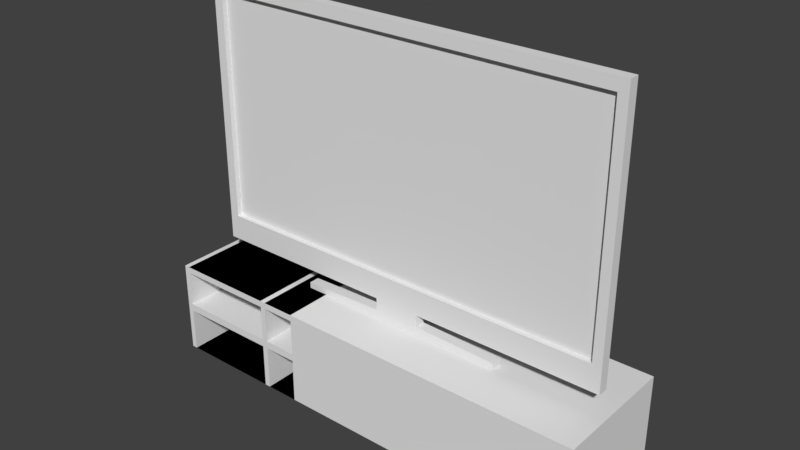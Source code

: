 # Source: tvLiving-1blend.blend  (saved by Blender 2.79.0; exported with 4.5.12 LTS)
import bpy
from mathutils import Matrix  # noqa: F401  (used for matrix-valued properties, if any)

bpy.ops.wm.read_factory_settings(use_empty=True)
scene = bpy.context.scene
scene.name = 'Scene'

# ---- collections
col_collection_1 = bpy.data.collections.new('Collection 1'); scene.collection.children.link(col_collection_1)

# ---- world
world_world = bpy.data.worlds.new('World'); scene.world = world_world
world_world.color = (0.05088, 0.05088, 0.05088)
world_world.use_sun_shadow = False
world_world.sun_shadow_jitter_overblur = 0.0
world_world.cycles.sampling_method = 'MANUAL'

# ---- meshes
me_cube_008 = bpy.data.meshes.new('Cube.008')
me_cube_008.from_pydata([(-1.0, -1.0, -1.0), (-1.0, -1.0, 1.0), (-1.0, 1.0, -1.0), (-1.0, 1.0, 1.0), (1.0, -1.0, -1.0), (1.0, -1.0, 1.0), (1.0, 1.0, -1.0), (1.0, 1.0, 1.0), (0.5, 1.0, -1.0), (0.5, 1.0, 1.0), (0.5, -1.0, -1.0), (0.5, -1.0, 1.0), (0.525, 1.0, 1.0), (0.525, -1.0, -1.0), (0.525, 1.0, -1.0), (0.525, -1.0, 1.0), (0.35, 1.0, -1.0), (0.35, -1.0, 1.0), (0.35, 1.0, 1.0), (0.35, -1.0, -1.0), (0.3217, 1.0, -1.0), (0.3217, -1.0, 1.0), (0.3217, 1.0, 1.0), (0.3217, -1.0, -1.0), (-0.3392, 1.0, -1.0), (-0.3392, -1.0, 1.0), (-0.3392, 1.0, 1.0), (-0.3392, -1.0, -1.0), (-1.0, -1.0, 0.1), (-1.0, 1.0, 0.1), (1.0, 1.0, 0.1), (1.0, -1.0, 0.1), (0.5, -1.0, 0.1), (0.5, 1.0, 0.1), (0.525, -1.0, 0.1), (0.525, 1.0, 0.1), (0.35, 1.0, 0.1), (0.35, -1.0, 0.1), (0.3217, 1.0, 0.1), (0.3217, -1.0, 0.1), (-0.3392, 1.0, 0.1), (-0.3392, -1.0, 0.1), (-1.0, 1.0, -0.065), (1.0, 1.0, -0.065), (1.0, -1.0, -0.065), (0.5, -1.0, -0.065), (0.5, 1.0, -0.065), (0.525, -1.0, -0.065), (0.525, 1.0, -0.065), (0.35, 1.0, -0.065), (0.35, -1.0, -0.065), (0.3217, 1.0, -0.065), (0.3217, -1.0, -0.065), (-0.3392, 1.0, -0.065), (-0.3392, -1.0, -0.065), (-1.0, -1.0, -0.065), (1.0, -1.0, -0.065), (1.0, -1.0, -1.0), (0.525, -1.0, -1.0), (0.35, -1.0, -1.0), (0.5, -1.0, -1.0), (0.5, -1.0, -0.065), (1.0, -1.0, 1.0), (0.525, -1.0, 1.0), (0.525, -1.0, -0.065), (0.5, -1.0, 1.0), (0.35, -1.0, 1.0), (0.35, -1.0, -0.065), (1.0, -1.0, 0.1), (0.5, -1.0, 0.1), (0.525, -1.0, 0.1), (0.35, -1.0, 0.1), (0.9762, 1.0, 1.0), (0.9762, -1.0, -1.0), (0.9762, 1.0, -1.0), (0.9762, -1.0, 1.0), (0.9762, -1.0, 0.1), (0.9762, 1.0, 0.1), (0.9762, 1.0, -0.065), (0.9762, -1.0, -0.065), (0.9762, -1.0, -1.0), (0.9762, -1.0, 1.0), (0.9762, -1.0, 0.1), (0.9762, -1.0, -0.065), (0.35, -1.0, -1.0), (0.5, -1.0, -1.0), (0.5, -1.0, -0.065), (0.9762, -1.0, 1.0), (0.525, -1.0, 1.0), (0.525, -1.0, -0.065), (0.525, -1.0, -1.0), (0.5, -1.0, 1.0), (0.35, -1.0, 1.0), (0.35, -1.0, -0.065), (0.5, -1.0, 0.1), (0.525, -1.0, 0.1), (0.35, -1.0, 0.1), (0.9762, -1.0, 0.1), (0.9762, -1.0, -0.065), (0.9762, -1.0, -1.0), (0.35, 0.7, -1.0), (0.5, 0.7, -1.0), (0.5, 0.7, -0.065), (0.9762, 0.7, 1.0), (0.525, 0.7, 1.0), (0.525, 0.7, -0.065), (0.525, 0.7, -1.0), (0.5, 0.7, 1.0), (0.35, 0.7, 1.0), (0.35, 0.7, -0.065), (0.5, 0.7, 0.1), (0.525, 0.7, 0.1), (0.35, 0.7, 0.1), (0.9762, 0.7, 0.1), (0.9762, 0.7, -0.065), (0.9762, 0.7, -1.0), (-1.0, -1.0, 0.865), (-1.0, 1.0, 0.865), (1.0, 1.0, 0.865), (1.0, -1.0, 0.865), (0.5, -1.0, 0.865), (0.5, 1.0, 0.865), (0.525, -1.0, 0.865), (0.525, 1.0, 0.865), (0.35, 1.0, 0.865), (0.35, -1.0, 0.865), (0.3217, 1.0, 0.865), (0.3217, -1.0, 0.865), (-0.3392, 1.0, 0.865), (-0.3392, -1.0, 0.865), (1.0, -1.0, 0.865), (0.5, -1.0, 0.865), (0.525, -1.0, 0.865), (0.35, -1.0, 0.865), (0.9762, -1.0, 0.865), (0.9762, 1.0, 0.865), (0.5, -1.0, 0.865), (0.525, -1.0, 0.865), (0.35, -1.0, 0.865), (0.9762, -1.0, 0.865), (0.5, 0.7, 0.865), (0.525, 0.7, 0.865), (0.35, 0.7, 0.865), (0.9762, 0.7, 0.865)], [], [(116, 1, 3, 117), (135, 72, 7, 118), (118, 7, 5, 119), (129, 25, 1, 116), (74, 6, 4, 73), (26, 3, 1, 25), (12, 9, 11, 15), (16, 8, 10, 19), (122, 15, 11, 120), (124, 18, 9, 121), (37, 32, 69, 71), (72, 12, 15, 75), (8, 14, 13, 10), (121, 9, 12, 123), (126, 22, 18, 124), (20, 16, 19, 23), (9, 18, 17, 11), (119, 5, 62, 130), (24, 20, 23, 27), (128, 26, 22, 126), (18, 22, 21, 17), (125, 17, 21, 127), (117, 3, 26, 128), (2, 24, 27, 0), (22, 26, 25, 21), (127, 21, 25, 129), (52, 39, 41, 54), (42, 29, 40, 53), (50, 37, 39, 52), (53, 40, 38, 51), (45, 32, 37, 50), (51, 38, 36, 49), (46, 33, 35, 48), (79, 76, 34, 47), (49, 36, 33, 46), (47, 34, 32, 45), (54, 41, 28, 55), (43, 30, 31, 44), (78, 77, 30, 43), (55, 28, 29, 42), (0, 55, 42, 2), (74, 78, 43, 6), (6, 43, 44, 4), (27, 54, 55, 0), (13, 47, 45, 10), (16, 49, 46, 8), (10, 45, 61, 60), (8, 46, 48, 14), (20, 51, 49, 16), (73, 4, 57, 80), (24, 53, 51, 20), (19, 50, 52, 23), (2, 42, 53, 24), (23, 52, 54, 27), (67, 59, 84, 93), (83, 64, 89, 98), (65, 66, 92, 91), (70, 82, 97, 95), (79, 47, 64, 83), (120, 11, 65, 131), (50, 19, 59, 67), (122, 34, 70, 132), (76, 31, 68, 82), (19, 10, 60, 59), (45, 50, 67, 61), (11, 17, 66, 65), (75, 15, 63, 81), (4, 44, 56, 57), (47, 13, 58, 64), (125, 37, 71, 133), (5, 75, 81, 62), (34, 76, 82, 70), (44, 79, 83, 56), (57, 56, 83, 80), (130, 62, 81, 134), (13, 73, 80, 58), (14, 48, 78, 74), (48, 35, 77, 78), (44, 31, 76, 79), (7, 72, 75, 5), (14, 74, 73, 13), (123, 12, 72, 135), (89, 90, 106, 105), (95, 97, 113, 111), (87, 88, 104, 103), (96, 94, 110, 112), (61, 67, 93, 86), (131, 65, 91, 136), (59, 60, 85, 84), (80, 83, 98, 99), (132, 70, 95, 137), (58, 80, 99, 90), (60, 61, 86, 85), (134, 81, 87, 139), (133, 71, 96, 138), (81, 63, 88, 87), (71, 69, 94, 96), (64, 58, 90, 89), (143, 103, 104, 141), (140, 107, 108, 142), (115, 114, 105, 106), (101, 102, 109, 100), (98, 89, 105, 114), (91, 92, 108, 107), (86, 93, 109, 102), (93, 84, 100, 109), (90, 99, 115, 106), (136, 91, 107, 140), (99, 98, 114, 115), (137, 95, 111, 141), (84, 85, 101, 100), (139, 87, 103, 143), (138, 96, 112, 142), (85, 86, 102, 101), (92, 138, 142, 108), (97, 139, 143, 113), (88, 137, 141, 104), (94, 136, 140, 110), (110, 140, 142, 112), (113, 143, 141, 111), (66, 133, 138, 92), (82, 134, 139, 97), (63, 132, 137, 88), (69, 131, 136, 94), (35, 123, 135, 77), (68, 130, 134, 82), (17, 125, 133, 66), (15, 122, 132, 63), (32, 120, 131, 69), (39, 127, 129, 41), (29, 117, 128, 40), (37, 125, 127, 39), (40, 128, 126, 38), (31, 119, 130, 68), (38, 126, 124, 36), (33, 121, 123, 35), (36, 124, 121, 33), (34, 122, 120, 32), (41, 129, 116, 28), (30, 118, 119, 31), (77, 135, 118, 30), (28, 116, 117, 29), (15, 81, 134, 122), (134, 122, 141, 143), (91, 136, 138, 92), (136, 138, 142, 140)])
me_cube_008.use_remesh_preserve_volume = False
me_cube_008.use_remesh_preserve_attributes = False
me_cube_008.use_mirror_vertex_groups = False
me_cube_008.update()
me_cube_009 = bpy.data.meshes.new('Cube.009')
me_cube_009.from_pydata([(-1.0, -1.0, -1.0), (-1.0, -1.0, 1.0), (-1.0, 1.0, -1.0), (-1.0, 1.0, 1.0), (1.0, -1.0, -1.0), (1.0, -1.0, 1.0), (1.0, 1.0, -1.0), (1.0, 1.0, 1.0), (-0.1, 1.0, -1.0), (-0.1, 1.0, 1.0), (-0.1, -1.0, -1.0), (-0.1, -1.0, 1.0), (0.12, 1.0, 1.0), (0.12, -1.0, -1.0), (0.12, 1.0, -1.0), (0.12, -1.0, 1.0), (0.12, -1.0, 1.0), (-0.1, -1.0, 1.0), (-0.1, 1.0, 1.0), (0.12, 1.0, 1.0), (0.516, 1.0, -1.154), (-0.496, 1.0, -1.154), (-0.496, -1.0, -1.154), (0.516, -1.0, -1.154), (0.516, 1.0, -1.108), (-0.496, 1.0, -1.108), (-0.496, -1.0, -1.108), (0.516, -1.0, -1.108), (-0.496, 1.0, -1.154), (-0.496, -1.0, -1.154), (0.516, 1.0, -1.154), (0.516, -1.0, -1.154), (0.516, 1.0, -1.108), (-0.496, -1.0, -1.108), (-0.496, 1.0, -1.108), (0.516, -1.0, -1.108), (-0.1, 1.0, -1.091), (0.12, -1.0, -1.091), (0.12, 1.0, -1.091), (-0.1, -1.0, -1.091), (-1.0, -1.0, -0.9), (-1.0, 1.0, -0.9), (1.0, 1.0, -0.9), (1.0, -1.0, -0.9), (-0.1, -1.0, -0.9), (-0.1, 1.0, -0.9), (0.12, -1.0, -0.9), (0.12, 1.0, -0.9), (-1.0, -1.0, -0.805), (-1.0, 1.0, -0.805), (1.0, 1.0, -0.805), (1.0, -1.0, -0.805), (-0.1, -1.0, -0.805), (-0.1, 1.0, -0.805), (0.12, -1.0, -0.805), (0.12, 1.0, -0.805), (0.956, 1.0, 1.0), (0.956, -1.0, -1.0), (0.956, 1.0, -1.0), (0.956, -1.0, 1.0), (0.956, -1.0, -0.9), (0.956, 1.0, -0.9), (0.956, -1.0, -0.805), (0.956, 1.0, -0.805), (-1.0, -1.0, 0.9098), (-1.0, 1.0, 0.9098), (1.0, 1.0, 0.9098), (1.0, -1.0, 0.9098), (-0.1, -1.0, 0.9098), (-0.1, 1.0, 0.9098), (0.12, -1.0, 0.9098), (0.12, 1.0, 0.9098), (0.956, -1.0, 0.9098), (0.956, 1.0, 0.9098), (-0.955, 1.0, -1.0), (-0.955, -1.0, 1.0), (-0.955, 1.0, 1.0), (-0.955, -1.0, -1.0), (-0.955, 1.0, -0.9), (-0.955, -1.0, -0.9), (-0.955, 1.0, -0.805), (-0.955, -1.0, -0.805), (-0.955, 1.0, 0.9098), (-0.955, -1.0, 0.9098), (-0.1, -1.0, 0.9098), (-0.1, -1.0, -0.805), (0.12, -1.0, 0.9098), (0.12, -1.0, -0.805), (0.956, -1.0, -0.805), (0.956, -1.0, 0.9098), (-0.955, -1.0, -0.805), (-0.955, -1.0, 0.9098), (-0.1, -0.01963, 0.9098), (-0.1, -0.01963, -0.805), (0.12, -0.01963, 0.9098), (0.12, -0.01963, -0.805), (0.956, -0.01963, -0.805), (0.956, -0.01963, 0.9098), (-0.955, -0.01963, -0.805), (-0.955, -0.01963, 0.9098)], [], [(64, 1, 3, 65), (73, 56, 7, 66), (66, 7, 5, 67), (83, 75, 1, 64), (58, 6, 4, 57), (76, 3, 1, 75), (12, 9, 18, 19), (74, 8, 10, 77), (70, 15, 11, 68), (82, 76, 9, 69), (72, 59, 15, 70), (56, 12, 15, 59), (25, 24, 20, 21), (69, 9, 12, 71), (19, 18, 17, 16), (9, 11, 17, 18), (15, 12, 19, 16), (11, 15, 16, 17), (21, 20, 23, 22), (27, 26, 22, 23), (20, 24, 32, 30), (22, 26, 33, 29), (38, 37, 27, 24), (39, 36, 25, 26), (37, 39, 26, 27), (36, 38, 24, 25), (33, 34, 28, 29), (32, 35, 31, 30), (26, 25, 34, 33), (27, 23, 31, 35), (25, 21, 28, 34), (23, 20, 30, 31), (24, 27, 35, 32), (21, 22, 29, 28), (8, 14, 38, 36), (13, 10, 39, 37), (10, 8, 36, 39), (14, 13, 37, 38), (8, 45, 47, 14), (57, 60, 46, 13), (74, 78, 45, 8), (13, 46, 44, 10), (77, 79, 40, 0), (6, 42, 43, 4), (58, 61, 42, 6), (0, 40, 41, 2), (45, 53, 55, 47), (60, 62, 54, 46), (78, 80, 53, 45), (46, 54, 52, 44), (79, 81, 48, 40), (42, 50, 51, 43), (61, 63, 50, 42), (40, 48, 49, 41), (47, 55, 63, 61), (43, 51, 62, 60), (14, 47, 61, 58), (4, 43, 60, 57), (7, 56, 59, 5), (67, 5, 59, 72), (14, 58, 57, 13), (71, 12, 56, 73), (55, 71, 73, 63), (51, 67, 72, 62), (53, 69, 71, 55), (62, 72, 89, 88), (80, 82, 69, 53), (83, 81, 90, 91), (81, 83, 64, 48), (50, 66, 67, 51), (63, 73, 66, 50), (48, 64, 65, 49), (54, 62, 88, 87), (49, 65, 82, 80), (44, 52, 81, 79), (41, 49, 80, 78), (10, 44, 79, 77), (2, 41, 78, 74), (65, 3, 76, 82), (2, 74, 77, 0), (9, 76, 75, 11), (68, 11, 75, 83), (86, 84, 92, 94), (84, 91, 99, 92), (85, 87, 95, 93), (70, 68, 84, 86), (72, 70, 86, 89), (68, 83, 91, 84), (81, 52, 85, 90), (52, 54, 87, 85), (96, 97, 94, 95), (95, 94, 92, 93), (93, 92, 99, 98), (88, 89, 97, 96), (87, 88, 96, 95), (91, 90, 98, 99), (90, 85, 93, 98), (89, 86, 94, 97)])
me_cube_009.use_remesh_preserve_volume = False
me_cube_009.use_remesh_preserve_attributes = False
me_cube_009.use_mirror_vertex_groups = False
me_cube_009.update()

# ---- objects
ob_cube_008 = bpy.data.objects.new('Cube.008', me_cube_008)
ob_cube_009 = bpy.data.objects.new('Cube.009', me_cube_009)

# ---- transforms, parenting, visibility, modifiers, constraints
ob_cube_008.location = (0.731, -0.8272, 0.2474)
ob_cube_008.scale = (-1.141, 0.32, 0.2402)
ob_cube_008.lineart.crease_threshold = 0.0
ob_cube_009.location = (0.7608, -0.8772, 1.257)
ob_cube_009.scale = (1.071, 0.02611, 0.6661)
ob_cube_009.lineart.crease_threshold = 0.0

# ---- collection membership
col_collection_1.objects.link(ob_cube_008)
col_collection_1.objects.link(ob_cube_009)

# ---- scene / render settings (as saved in the file)
scene.frame_start = 1; scene.frame_end = 250; scene.frame_set(1)
scene.render.engine = 'BLENDER_EEVEE_NEXT'
scene.render.resolution_percentage = 50
scene.render.dither_intensity = 0.0
scene.cycles.use_denoising = False
scene.cycles.samples = 128
scene.cycles.sampling_pattern = 'TABULATED_SOBOL'
scene.cycles.use_adaptive_sampling = False
scene.cycles.use_light_tree = False
scene.cycles.blur_glossy = 0.0
scene.cycles.sample_clamp_indirect = 0.0
scene.view_settings.view_transform = 'Standard'
bpy.context.view_layer.update()

# ---- added for rendering (the .blend has no active camera and no usable light): camera, sun
cam_auto = bpy.data.cameras.new('AutoCamera')
cam_auto.lens = 50.0
cam_auto.sensor_width = 36.0
cam_auto.clip_end = 1000.0
ob_auto_camera = bpy.data.objects.new('AutoCamera', cam_auto)
scene.collection.objects.link(ob_auto_camera)
ob_auto_camera.location = (3.5502, -4.21022, 3.22036)
ob_auto_camera.rotation_euler = (1.09748, -7.21219e-08, 0.694738)
scene.camera = ob_auto_camera
light_auto_sun = bpy.data.lights.new('AutoSun', 'SUN')
light_auto_sun.energy = 3.0
light_auto_sun.angle = 0.0523599
ob_auto_sun = bpy.data.objects.new('AutoSun', light_auto_sun)
scene.collection.objects.link(ob_auto_sun)
ob_auto_sun.rotation_euler = (0.872665, 0.174533, 0.523599)
bpy.context.view_layer.update()
